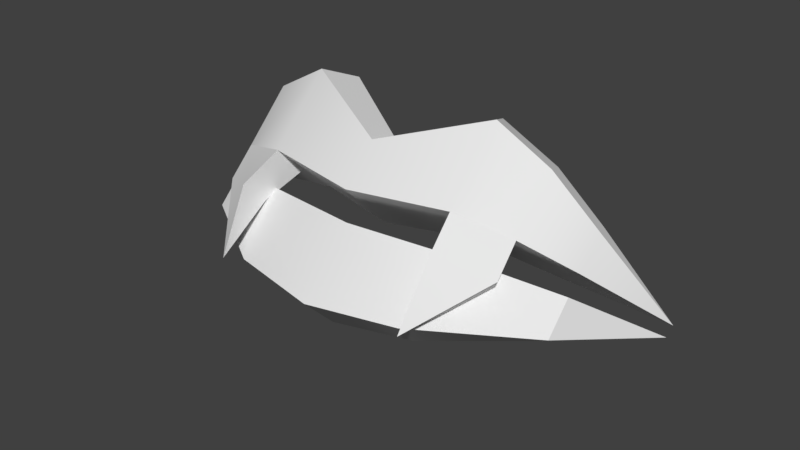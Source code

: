 # Source: icon_lifeSteal.blend  (saved by Blender 2.78.0; exported with 4.5.12 LTS)
import bpy
from mathutils import Matrix  # noqa: F401  (used for matrix-valued properties, if any)

bpy.ops.wm.read_factory_settings(use_empty=True)
scene = bpy.context.scene
scene.name = 'Scene'

# ---- collections
col_collection_1 = bpy.data.collections.new('Collection 1'); scene.collection.children.link(col_collection_1)

# ---- world
world_world = bpy.data.worlds.new('World'); scene.world = world_world
world_world.color = (0.05088, 0.05088, 0.05088)
world_world.use_sun_shadow = False
world_world.sun_shadow_jitter_overblur = 0.0
world_world.cycles.sampling_method = 'MANUAL'

# ---- meshes
me_cube_001 = bpy.data.meshes.new('Cube.001')
me_cube_001.from_pydata([(0.5101, -0.5988, 0.8531), (0.419, -0.2367, 0.4064), (0.5101, -0.5988, 0.4064), (0.419, -0.2367, 0.8531), (1.007, -0.2542, 0.4232), (1.01, -0.2516, 0.6188), (0.8375, -0.04195, 0.4232), (0.8407, -0.03931, 0.6188), (1.022e-16, -0.2736, 0.3311), (1.022e-16, -0.2736, 0.5854), (1.022e-16, -0.647, 0.3311), (1.022e-16, -0.647, 0.5854), (1.241, 0.3385, 0.479), (0.4088, -0.2393, -0.1166), (0.4778, -0.4846, 0.2535), (0.471, -0.4863, -0.1166), (0.4156, -0.2376, 0.2535), (0.9982, -0.2395, 0.1163), (0.9961, -0.2413, 0.3155), (0.8375, -0.04195, 0.1163), (0.8353, -0.04371, 0.3155), (1.022e-16, -0.2736, -0.1919), (1.022e-16, -0.2736, 0.2158), (1.022e-16, -0.5284, -0.1919), (1.022e-16, -0.5284, 0.2158), (1.236, 0.3364, 0.4166), (0.7899, -0.4804, 0.7518), (0.6037, -0.1568, 0.7518), (0.7884, -0.4813, 0.4137), (0.6022, -0.1577, 0.4137), (0.4645, -0.4178, 0.4064), (0.4252, -0.43, 0.9258), (0.9553, -0.1868, 0.4232), (0.9689, -0.171, 0.6721), (1.022e-16, -0.4603, 0.658), (1.022e-16, -0.4603, 0.3311), (0.7159, -0.308, 0.8245), (0.6953, -0.3195, 0.4137), (0.5502, -0.4603, 0.185), (0.5502, -0.647, 0.185), (0.7941, -0.478, 0.2237), (0.701, -0.3162, 0.2237), (0.5276, -0.5537, -0.1564)], [], [(29, 27, 7, 6), (32, 6, 12), (8, 9, 3, 1), (37, 32, 4, 28), (35, 30, 2, 10), (31, 34, 11, 0), (36, 31, 0, 26), (2, 0, 11, 10), (28, 26, 0, 2), (13, 16, 20, 19), (33, 5, 12), (6, 7, 12), (5, 4, 12), (17, 19, 25), (21, 22, 16, 13), (13, 19, 17, 15), (21, 13, 15, 23), (16, 22, 24, 14), (20, 16, 14, 18), (15, 14, 24, 23), (17, 18, 14, 15), (20, 18, 25), (19, 20, 25), (18, 17, 25), (4, 5, 26, 28), (33, 36, 26, 5), (2, 30, 38, 39), (1, 3, 27, 29), (1, 29, 37, 30), (7, 27, 36, 33), (7, 33, 12), (27, 3, 31, 36), (3, 9, 34, 31), (8, 1, 30, 35), (29, 6, 32, 37), (4, 32, 12), (38, 41, 42), (37, 28, 40, 41), (30, 37, 41, 38), (28, 2, 39, 40), (40, 39, 42), (41, 40, 42), (39, 38, 42)])
me_cube_001.polygons.foreach_set('use_smooth', [True] * 43)
_k = set([(0, 11), (0, 26), (2, 28), (3, 9), (3, 27), (5, 12), (5, 26), (7, 12), (7, 27)])
me_cube_001.attributes.new('sharp_edge', 'BOOLEAN', 'EDGE').data.foreach_set('value', [ (min(e.vertices), max(e.vertices)) in _k for e in me_cube_001.edges])
_uv = me_cube_001.uv_layers.new(name='UVMap')
_uv.uv.foreach_set('vector', [0.1265, 0.3791, 0.2278, 0.3085, 0.2641, 0.4051, 0.2073, 0.4594, 0.4323, 0.3664, 0.4985, 0.3878, 0.3952, 0.581, 0.01243, 0.1278, 0.1251, 0.1075, 0.218, 0.2462, 0.07936, 0.3082, 0.4639, 0.2771, 0.4323, 0.3664, 0.4082, 0.357, 0.4069, 0.2731, 0.4631, 0.006329, 0.4663, 0.1896, 0.4025, 0.1908, 0.3848, 0.00259, 0.2597, 0.2223, 0.2022, 0.07449, 0.2774, 0.0365, 0.3009, 0.2152, 0.2805, 0.2925, 0.2597, 0.2223, 0.3009, 0.2152, 0.3277, 0.2754, 0.4025, 0.1908, 0.3009, 0.2152, 0.2774, 0.0365, 0.3848, 0.00259, 0.4069, 0.2731, 0.3277, 0.2754, 0.3009, 0.2152, 0.4025, 0.1908, 0.1667, 0.8983, 0.1888, 0.7694, 0.3586, 0.78, 0.3484, 0.8505, 0.3242, 0.3724, 0.3519, 0.3587, 0.3952, 0.581, 0.2073, 0.4594, 0.2641, 0.4051, 0.3952, 0.581, 0.3519, 0.3587, 0.4082, 0.357, 0.3952, 0.581, 0.3816, 0.9335, 0.3484, 0.8505, 0.5569, 0.7713, 0.02742, 0.9004, 0.04611, 0.7704, 0.1888, 0.7694, 0.1667, 0.8983, 0.1667, 0.8983, 0.3484, 0.8505, 0.3816, 0.9335, 0.1763, 0.9826, 0.02742, 0.9004, 0.1667, 0.8983, 0.1763, 0.9826, 0.02101, 0.9826, 0.1888, 0.7694, 0.04611, 0.7704, 0.03606, 0.692, 0.1875, 0.685, 0.3586, 0.78, 0.1888, 0.7694, 0.1875, 0.685, 0.3656, 0.6952, 0.1741, 0.5668, 0.1875, 0.685, 0.03606, 0.692, 0.01982, 0.5615, 0.3723, 0.6289, 0.3656, 0.6952, 0.1875, 0.685, 0.1741, 0.5668, 0.3586, 0.78, 0.3656, 0.6952, 0.5569, 0.7713, 0.3484, 0.8505, 0.3586, 0.78, 0.5569, 0.7713, 0.3656, 0.6952, 0.3723, 0.6289, 0.5569, 0.7713, 0.4082, 0.357, 0.3519, 0.3587, 0.3277, 0.2754, 0.4069, 0.2731, 0.3242, 0.3724, 0.2805, 0.2925, 0.3277, 0.2754, 0.3519, 0.3587, 0.6553, 0.1805, 0.7603, 0.03904, 0.9019, 0.2171, 0.7876, 0.3205, 0.07936, 0.3082, 0.218, 0.2462, 0.2278, 0.3085, 0.1265, 0.3791, 0.542, 0.1946, 0.5337, 0.2826, 0.4639, 0.2771, 0.4663, 0.1896, 0.2641, 0.4051, 0.2278, 0.3085, 0.2805, 0.2925, 0.3242, 0.3724, 0.2641, 0.4051, 0.3242, 0.3724, 0.3952, 0.581, 0.2278, 0.3085, 0.218, 0.2462, 0.2597, 0.2223, 0.2805, 0.2925, 0.218, 0.2462, 0.1251, 0.1075, 0.2022, 0.07449, 0.2597, 0.2223, 0.542, 0.01318, 0.542, 0.1946, 0.4663, 0.1896, 0.4631, 0.006329, 0.5337, 0.2826, 0.4985, 0.3878, 0.4323, 0.3664, 0.4639, 0.2771, 0.4082, 0.357, 0.4323, 0.3664, 0.3952, 0.581, 0.7236, 0.6561, 0.6425, 0.5474, 0.9782, 0.5258, 0.5185, 0.5725, 0.5185, 0.4108, 0.6564, 0.4437, 0.6425, 0.5474, 0.5735, 0.7461, 0.5185, 0.5725, 0.6425, 0.5474, 0.7236, 0.6561, 0.5185, 0.4108, 0.6553, 0.1805, 0.7876, 0.3205, 0.6564, 0.4437, 0.6564, 0.4437, 0.7876, 0.3205, 0.9782, 0.5258, 0.6425, 0.5474, 0.6564, 0.4437, 0.9782, 0.5258, 0.7876, 0.3205, 0.9019, 0.2171, 0.9782, 0.5258])
me_cube_001.use_remesh_preserve_volume = False
me_cube_001.use_remesh_preserve_attributes = False
me_cube_001.use_mirror_vertex_groups = False
me_cube_001.update()

# ---- objects
ob_icon_lifesteal = bpy.data.objects.new('icon_lifesteal', me_cube_001)

# ---- transforms, parenting, visibility, modifiers, constraints
ob_icon_lifesteal.location = (0.0, -2.98e-08, 0.0)
ob_icon_lifesteal.rotation_euler = (-0.7854, -1.57e-16, 6.504e-17)
ob_icon_lifesteal.lineart.crease_threshold = 0.0
_m = ob_icon_lifesteal.modifiers.new('Mirror', 'MIRROR')
_m.use_clip = True
_m = ob_icon_lifesteal.modifiers.new('EdgeSplit', 'EDGE_SPLIT')

# ---- collection membership
col_collection_1.objects.link(ob_icon_lifesteal)

# ---- scene / render settings (as saved in the file)
scene.frame_start = 1; scene.frame_end = 250; scene.frame_set(1)
scene.render.engine = 'BLENDER_EEVEE_NEXT'
scene.render.resolution_percentage = 50
scene.render.dither_intensity = 0.0
scene.cycles.use_denoising = False
scene.cycles.samples = 128
scene.cycles.sampling_pattern = 'TABULATED_SOBOL'
scene.cycles.light_sampling_threshold = 0.0
scene.cycles.use_adaptive_sampling = False
scene.cycles.use_light_tree = False
scene.cycles.blur_glossy = 0.0
scene.cycles.sample_clamp_indirect = 0.0
scene.view_settings.view_transform = 'Standard'
bpy.context.view_layer.update()

# ---- added for rendering (the .blend has no active camera and no usable light): camera, sun
cam_auto = bpy.data.cameras.new('AutoCamera')
cam_auto.lens = 50.0
cam_auto.sensor_width = 36.0
cam_auto.clip_end = 1000.0
ob_auto_camera = bpy.data.objects.new('AutoCamera', cam_auto)
scene.collection.objects.link(ob_auto_camera)
ob_auto_camera.location = (3.01, -3.4616, 2.77654)
ob_auto_camera.rotation_euler = (1.09748, -7.21219e-08, 0.694738)
scene.camera = ob_auto_camera
light_auto_sun = bpy.data.lights.new('AutoSun', 'SUN')
light_auto_sun.energy = 3.0
light_auto_sun.angle = 0.0523599
ob_auto_sun = bpy.data.objects.new('AutoSun', light_auto_sun)
scene.collection.objects.link(ob_auto_sun)
ob_auto_sun.rotation_euler = (0.872665, 0.174533, 0.523599)
bpy.context.view_layer.update()
